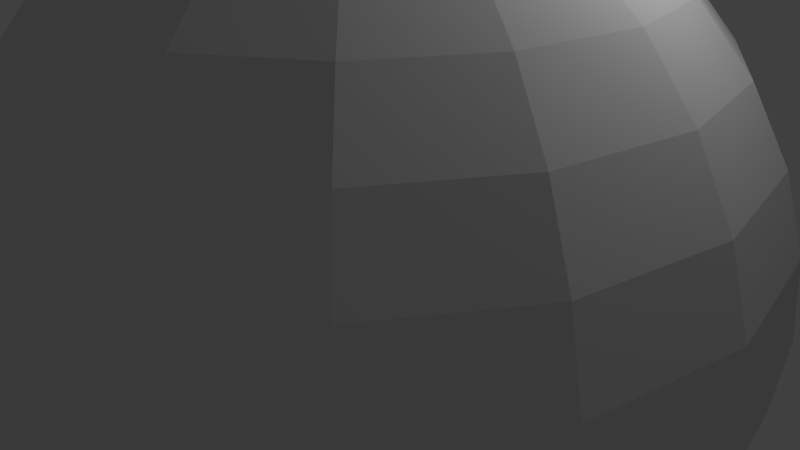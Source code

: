 # Source: sphere.blend  (saved by Blender 2.68.0; exported with 4.5.12 LTS)
import bpy
from mathutils import Matrix  # noqa: F401  (used for matrix-valued properties, if any)

bpy.ops.wm.read_factory_settings(use_empty=True)
scene = bpy.context.scene
scene.name = 'Scene'

# ---- collections
col_collection_1 = bpy.data.collections.new('Collection 1'); scene.collection.children.link(col_collection_1)

# ---- world
world_world = bpy.data.worlds.new('World'); scene.world = world_world
world_world.color = (0.05088, 0.05088, 0.05088)
world_world.use_sun_shadow = False
world_world.sun_shadow_jitter_overblur = 0.0
world_world.cycles.sampling_method = 'MANUAL'
world_world.cycles.sample_map_resolution = 256

# ---- cameras
cam_camera = bpy.data.cameras.new('Camera')
cam_camera.clip_end = 100.0
cam_camera.lens = 35.0
cam_camera.sensor_width = 32.0
cam_camera.sensor_height = 18.0
cam_camera.ortho_scale = 7.314
cam_camera.dof.focus_distance = 0.0
cam_camera.dof.aperture_fstop = 128.0

# ---- lights
light_lamp = bpy.data.lights.new('Lamp', 'POINT')
light_lamp.transmission_factor = 0.0
light_lamp.cutoff_distance = 30.0
light_lamp.energy = 100.0
light_lamp.shadow_buffer_clip_start = 1.001
light_lamp.shadow_soft_size = 0.1
light_lamp.shadow_maximum_resolution = 0.006
light_lamp.use_absolute_resolution = True
light_lamp.cycles.use_multiple_importance_sampling = False

# ---- meshes
me_sphere = bpy.data.meshes.new('Sphere')
me_sphere.from_pydata([(-0.9755, 0.0, 4.904), (-1.913, 0.0, 4.619), (-2.778, 0.0, 4.157), (-3.536, 0.0, 3.536), (-4.157, 0.0, 2.778), (-4.619, 0.0, 1.913), (-4.904, 0.0, 0.9755), (-5.0, 0.0, 3.775e-07), (-4.904, 0.0, -0.9755), (-4.619, 0.0, -1.913), (-4.157, 0.0, -2.778), (-3.536, 0.0, -3.536), (-2.778, 0.0, -4.157), (-1.913, 0.0, -4.619), (-0.9755, 0.0, -4.904), (-0.9012, 0.3733, 4.904), (-1.768, 0.7322, 4.619), (-2.566, 1.063, 4.157), (-3.266, 1.353, 3.536), (-3.841, 1.591, 2.778), (-4.268, 1.768, 1.913), (-4.531, 1.877, 0.9755), (-4.619, 1.913, 5.96e-07), (-4.531, 1.877, -0.9755), (-4.268, 1.768, -1.913), (-3.841, 1.591, -2.778), (-3.266, 1.353, -3.536), (-2.566, 1.063, -4.157), (-1.768, 0.7322, -4.619), (-0.9012, 0.3733, -4.904), (-0.6897, 0.6897, 4.904), (-1.353, 1.353, 4.619), (-1.964, 1.964, 4.157), (-2.5, 2.5, 3.536), (-2.94, 2.94, 2.778), (-3.266, 3.266, 1.913), (-3.468, 3.468, 0.9755), (-3.536, 3.536, 5.96e-07), (-3.468, 3.468, -0.9755), (-3.266, 3.266, -1.913), (-2.94, 2.94, -2.778), (-2.5, 2.5, -3.536), (-1.964, 1.964, -4.157), (-1.353, 1.353, -4.619), (-0.6897, 0.6897, -4.904), (-0.3733, 0.9012, 4.904), (-0.7322, 1.768, 4.619), (-1.063, 2.566, 4.157), (-1.353, 3.266, 3.536), (-1.591, 3.841, 2.778), (-1.768, 4.268, 1.913), (-1.877, 4.531, 0.9755), (-1.913, 4.619, 5.96e-07), (-1.877, 4.531, -0.9755), (-1.768, 4.268, -1.913), (-1.591, 3.841, -2.778), (-1.353, 3.266, -3.536), (-1.063, 2.566, -4.157), (-0.7322, 1.768, -4.619), (-0.3733, 0.9012, -4.904), (1.63e-06, 0.9755, 4.904), (1.676e-06, 1.913, 4.619), (1.728e-06, 2.778, 4.157), (1.611e-06, 3.536, 3.536), (1.65e-06, 4.157, 2.778), (1.679e-06, 4.619, 1.913), (1.885e-06, 4.904, 0.9755), (1.649e-06, 5.0, 5.96e-07), (1.61e-06, 4.904, -0.9755), (1.769e-06, 4.619, -1.913), (1.65e-06, 4.157, -2.778), (1.611e-06, 3.536, -3.536), (1.82e-06, 2.778, -4.157), (1.747e-06, 1.913, -4.619), (1.644e-06, 0.9755, -4.904), (0.3733, 0.9012, 4.904), (0.7322, 1.768, 4.619), (1.063, 2.566, 4.157), (1.353, 3.266, 3.536), (1.591, 3.841, 2.778), (1.768, 4.268, 1.913), (1.877, 4.531, 0.9755), (1.913, 4.619, 5.96e-07), (1.877, 4.531, -0.9755), (1.768, 4.268, -1.913), (1.591, 3.841, -2.778), (1.353, 3.266, -3.536), (1.063, 2.566, -4.157), (0.7322, 1.768, -4.619), (0.3733, 0.9012, -4.904), (0.6898, 0.6897, 4.904), (1.353, 1.353, 4.619), (1.964, 1.964, 4.157), (2.5, 2.5, 3.536), (2.94, 2.94, 2.778), (3.266, 3.266, 1.913), (3.468, 3.468, 0.9755), (3.536, 3.536, 5.96e-07), (3.468, 3.468, -0.9755), (3.266, 3.266, -1.913), (2.94, 2.94, -2.778), (2.5, 2.5, -3.536), (1.964, 1.964, -4.157), (1.353, 1.353, -4.619), (0.6898, 0.6897, -4.904), (0.9012, 0.3733, 4.904), (1.768, 0.7322, 4.619), (2.566, 1.063, 4.157), (3.266, 1.353, 3.536), (3.841, 1.591, 2.778), (4.268, 1.768, 1.913), (4.531, 1.877, 0.9755), (4.619, 1.913, 5.96e-07), (4.531, 1.877, -0.9755), (4.268, 1.768, -1.913), (3.841, 1.591, -2.778), (3.266, 1.353, -3.536), (2.566, 1.063, -4.157), (1.768, 0.7322, -4.619), (0.9012, 0.3733, -4.904), (0.9755, -6.888e-09, 4.904), (1.913, -1.575e-09, 4.619), (2.778, -1.908e-07, 4.157), (3.536, -2.571e-07, 3.536), (4.157, -3.201e-07, 2.778), (4.619, -3.486e-07, 1.913), (4.904, -4.409e-07, 0.9755), (5.0, -4.319e-08, 5.96e-07), (4.904, -1.42e-07, -0.9755), (4.619, -4.964e-08, -1.913), (4.157, -3.201e-07, -2.778), (3.536, -2.571e-07, -3.536), (2.778, -2.832e-07, -4.157), (1.913, -2.553e-07, -4.619), (0.9755, 7.788e-09, -4.904), (0.9012, -0.3733, 4.904), (1.768, -0.7322, 4.619), (2.566, -1.063, 4.157), (3.266, -1.353, 3.536), (3.841, -1.591, 2.778), (4.268, -1.768, 1.913), (4.531, -1.877, 0.9755), (4.619, -1.913, 5.96e-07), (4.531, -1.877, -0.9755), (4.268, -1.768, -1.913), (3.841, -1.591, -2.778), (3.266, -1.353, -3.536), (2.566, -1.063, -4.157), (1.768, -0.7322, -4.619), (0.9012, -0.3733, -4.904), (0.6898, -0.6897, 4.904), (1.353, -1.353, 4.619), (1.964, -1.964, 4.157), (2.5, -2.5, 3.536), (2.94, -2.94, 2.778), (3.266, -3.266, 1.913), (3.468, -3.468, 0.9755), (3.536, -3.536, 5.96e-07), (3.468, -3.468, -0.9755), (3.266, -3.266, -1.913), (2.94, -2.94, -2.778), (2.5, -2.5, -3.536), (1.964, -1.964, -4.157), (1.353, -1.353, -4.619), (0.6898, -0.6897, -4.904), (0.3733, -0.9012, 4.904), (0.7322, -1.768, 4.619), (1.063, -2.566, 4.157), (1.353, -3.266, 3.536), (1.591, -3.841, 2.778), (1.768, -4.268, 1.913), (1.877, -4.531, 0.9755), (1.913, -4.619, 5.96e-07), (1.877, -4.531, -0.9755), (1.768, -4.268, -1.913), (1.591, -3.841, -2.778), (1.353, -3.266, -3.536), (1.063, -2.566, -4.157), (0.7322, -1.768, -4.619), (0.3733, -0.9012, -4.904), (1.645e-06, -0.9755, 4.904), (1.616e-06, -1.913, 4.619), (1.346e-06, -2.778, 4.157), (1.05e-06, -3.536, 3.536), (1.148e-06, -4.157, 2.778), (1.233e-06, -4.619, 1.913), (1.165e-06, -4.904, 0.9755), (1.586e-06, -5.0, 5.96e-07), (1.578e-06, -4.904, -0.9755), (1.281e-06, -4.619, -1.913), (1.148e-06, -4.157, -2.778), (1.05e-06, -3.536, -3.536), (1.299e-06, -2.778, -4.157), (1.293e-06, -1.913, -4.619), (1.562e-06, -0.9755, -4.904), (-0.3733, -0.9012, 4.904), (-0.7322, -1.768, 4.619), (-1.063, -2.566, 4.157), (-1.353, -3.266, 3.536), (-1.591, -3.841, 2.778), (-1.768, -4.268, 1.913), (-1.877, -4.531, 0.9755), (-1.913, -4.619, 5.96e-07), (-1.877, -4.531, -0.9755), (-1.768, -4.268, -1.913), (-1.591, -3.841, -2.778), (-1.353, -3.266, -3.536), (-1.063, -2.566, -4.157), (-0.7322, -1.768, -4.619), (-0.3733, -0.9012, -4.904), (4.772e-07, -1.152e-06, 5.0), (-0.6897, -0.6897, 4.904), (-1.353, -1.353, 4.619), (-1.964, -1.964, 4.157), (-2.5, -2.5, 3.536), (-2.94, -2.94, 2.778), (-3.266, -3.266, 1.913), (-3.468, -3.468, 0.9755), (-3.536, -3.536, 5.96e-07), (-3.468, -3.468, -0.9755), (-3.266, -3.266, -1.913), (-2.94, -2.94, -2.778), (-2.5, -2.5, -3.536), (-1.964, -1.964, -4.157), (-1.353, -1.353, -4.619), (-0.6897, -0.6897, -4.904), (1.629e-06, 0.0, -5.0), (-0.9012, -0.3733, 4.904), (-1.768, -0.7322, 4.619), (-2.566, -1.063, 4.157), (-3.266, -1.353, 3.536), (-3.841, -1.591, 2.778), (-4.268, -1.768, 1.913), (-4.531, -1.877, 0.9755), (-4.619, -1.913, 5.96e-07), (-4.531, -1.877, -0.9755), (-4.268, -1.768, -1.913), (-3.841, -1.591, -2.778), (-3.266, -1.353, -3.536), (-2.566, -1.063, -4.157), (-1.768, -0.7322, -4.619), (-0.9012, -0.3733, -4.904)], [], [(14, 13, 28, 29), (9, 8, 23, 24), (4, 3, 18, 19), (10, 9, 24, 25), (5, 4, 19, 20), (11, 10, 25, 26), (6, 5, 20, 21), (1, 0, 15, 16), (12, 11, 26, 27), (7, 6, 21, 22), (2, 1, 16, 17), (13, 12, 27, 28), (8, 7, 22, 23), (3, 2, 17, 18), (29, 28, 43, 44), (24, 23, 38, 39), (19, 18, 33, 34), (25, 24, 39, 40), (20, 19, 34, 35), (26, 25, 40, 41), (21, 20, 35, 36), (16, 15, 30, 31), (27, 26, 41, 42), (22, 21, 36, 37), (17, 16, 31, 32), (28, 27, 42, 43), (23, 22, 37, 38), (18, 17, 32, 33), (32, 31, 46, 47), (43, 42, 57, 58), (38, 37, 52, 53), (33, 32, 47, 48), (44, 43, 58, 59), (39, 38, 53, 54), (34, 33, 48, 49), (40, 39, 54, 55), (35, 34, 49, 50), (41, 40, 55, 56), (36, 35, 50, 51), (31, 30, 45, 46), (42, 41, 56, 57), (37, 36, 51, 52), (51, 50, 65, 66), (46, 45, 60, 61), (57, 56, 71, 72), (52, 51, 66, 67), (47, 46, 61, 62), (58, 57, 72, 73), (53, 52, 67, 68), (48, 47, 62, 63), (59, 58, 73, 74), (54, 53, 68, 69), (49, 48, 63, 64), (55, 54, 69, 70), (50, 49, 64, 65), (56, 55, 70, 71), (70, 69, 84, 85), (65, 64, 79, 80), (71, 70, 85, 86), (66, 65, 80, 81), (61, 60, 75, 76), (72, 71, 86, 87), (67, 66, 81, 82), (62, 61, 76, 77), (73, 72, 87, 88), (68, 67, 82, 83), (63, 62, 77, 78), (74, 73, 88, 89), (69, 68, 83, 84), (64, 63, 78, 79), (89, 88, 103, 104), (84, 83, 98, 99), (79, 78, 93, 94), (85, 84, 99, 100), (80, 79, 94, 95), (86, 85, 100, 101), (81, 80, 95, 96), (76, 75, 90, 91), (87, 86, 101, 102), (82, 81, 96, 97), (77, 76, 91, 92), (88, 87, 102, 103), (83, 82, 97, 98), (78, 77, 92, 93), (92, 91, 106, 107), (103, 102, 117, 118), (98, 97, 112, 113), (93, 92, 107, 108), (104, 103, 118, 119), (99, 98, 113, 114), (94, 93, 108, 109), (100, 99, 114, 115), (95, 94, 109, 110), (101, 100, 115, 116), (96, 95, 110, 111), (91, 90, 105, 106), (102, 101, 116, 117), (97, 96, 111, 112), (111, 110, 125, 126), (106, 105, 120, 121), (117, 116, 131, 132), (112, 111, 126, 127), (107, 106, 121, 122), (118, 117, 132, 133), (113, 112, 127, 128), (108, 107, 122, 123), (119, 118, 133, 134), (114, 113, 128, 129), (109, 108, 123, 124), (115, 114, 129, 130), (110, 109, 124, 125), (116, 115, 130, 131), (130, 129, 144, 145), (125, 124, 139, 140), (131, 130, 145, 146), (126, 125, 140, 141), (121, 120, 135, 136), (132, 131, 146, 147), (127, 126, 141, 142), (122, 121, 136, 137), (133, 132, 147, 148), (128, 127, 142, 143), (123, 122, 137, 138), (134, 133, 148, 149), (129, 128, 143, 144), (124, 123, 138, 139), (149, 148, 163, 164), (144, 143, 158, 159), (139, 138, 153, 154), (145, 144, 159, 160), (140, 139, 154, 155), (146, 145, 160, 161), (141, 140, 155, 156), (136, 135, 150, 151), (147, 146, 161, 162), (142, 141, 156, 157), (137, 136, 151, 152), (148, 147, 162, 163), (143, 142, 157, 158), (138, 137, 152, 153), (163, 162, 177, 178), (158, 157, 172, 173), (153, 152, 167, 168), (164, 163, 178, 179), (159, 158, 173, 174), (154, 153, 168, 169), (160, 159, 174, 175), (155, 154, 169, 170), (161, 160, 175, 176), (156, 155, 170, 171), (151, 150, 165, 166), (162, 161, 176, 177), (157, 156, 171, 172), (152, 151, 166, 167), (166, 165, 180, 181), (177, 176, 191, 192), (172, 171, 186, 187), (167, 166, 181, 182), (178, 177, 192, 193), (173, 172, 187, 188), (168, 167, 182, 183), (179, 178, 193, 194), (174, 173, 188, 189), (169, 168, 183, 184), (175, 174, 189, 190), (170, 169, 184, 185), (176, 175, 190, 191), (171, 170, 185, 186), (185, 184, 199, 200), (191, 190, 205, 206), (186, 185, 200, 201), (181, 180, 195, 196), (192, 191, 206, 207), (187, 186, 201, 202), (182, 181, 196, 197), (193, 192, 207, 208), (188, 187, 202, 203), (183, 182, 197, 198), (194, 193, 208, 209), (189, 188, 203, 204), (184, 183, 198, 199), (190, 189, 204, 205), (204, 203, 219, 220), (199, 198, 214, 215), (205, 204, 220, 221), (200, 199, 215, 216), (206, 205, 221, 222), (201, 200, 216, 217), (196, 195, 211, 212), (207, 206, 222, 223), (202, 201, 217, 218), (197, 196, 212, 213), (208, 207, 223, 224), (203, 202, 218, 219), (198, 197, 213, 214), (209, 208, 224, 225), (224, 223, 239, 240), (219, 218, 234, 235), (214, 213, 229, 230), (225, 224, 240, 241), (220, 219, 235, 236), (215, 214, 230, 231), (221, 220, 236, 237), (216, 215, 231, 232), (222, 221, 237, 238), (217, 216, 232, 233), (212, 211, 227, 228), (223, 222, 238, 239), (218, 217, 233, 234), (213, 212, 228, 229), (226, 14, 29), (0, 210, 15), (226, 29, 44), (15, 210, 30), (226, 44, 59), (30, 210, 45), (226, 59, 74), (45, 210, 60), (60, 210, 75), (226, 74, 89), (226, 89, 104), (75, 210, 90), (226, 104, 119), (90, 210, 105), (226, 119, 134), (105, 210, 120), (120, 210, 135), (226, 134, 149), (226, 149, 164), (135, 210, 150), (226, 164, 179), (150, 210, 165), (226, 179, 194), (165, 210, 180), (180, 210, 195), (226, 194, 209), (226, 209, 225), (195, 210, 211), (226, 225, 241), (211, 210, 227), (228, 227, 0, 1), (239, 238, 11, 12), (234, 233, 6, 7), (229, 228, 1, 2), (240, 239, 12, 13), (235, 234, 7, 8), (230, 229, 2, 3), (241, 240, 13, 14), (236, 235, 8, 9), (231, 230, 3, 4), (226, 241, 14), (237, 236, 9, 10), (232, 231, 4, 5), (227, 210, 0), (238, 237, 10, 11), (233, 232, 5, 6)])
me_sphere.use_remesh_preserve_volume = False
me_sphere.use_remesh_preserve_attributes = False
me_sphere.use_mirror_vertex_groups = False
me_sphere.update()

# ---- objects
ob_sphere = bpy.data.objects.new('Sphere', me_sphere)
ob_lamp = bpy.data.objects.new('Lamp', light_lamp)
ob_camera = bpy.data.objects.new('Camera', cam_camera)

# ---- transforms, parenting, visibility, modifiers, constraints
ob_sphere.location = (0.0, 0.0, 0.0)
ob_sphere.lineart.crease_threshold = 0.0
ob_lamp.location = (4.076, 1.005, 5.904)
ob_lamp.rotation_euler = (0.6503, 0.05522, 1.866)
ob_lamp.lock_rotations_4d = False
ob_lamp.empty_display_type = 'ARROWS'
ob_lamp.color = (0.0, 0.0, 0.0, 0.0)
ob_lamp.lineart.crease_threshold = 0.0
ob_camera.location = (7.481, -6.508, 5.344)
ob_camera.rotation_euler = (1.109, 0.01082, 0.8149)
ob_camera.lock_rotations_4d = False
ob_camera.empty_display_type = 'ARROWS'
ob_camera.color = (0.0, 0.0, 0.0, 0.0)
ob_camera.display_type = 'WIRE'
ob_camera.lineart.crease_threshold = 0.0

# ---- collection membership
col_collection_1.objects.link(ob_sphere)
col_collection_1.objects.link(ob_lamp)
col_collection_1.objects.link(ob_camera)

# ---- scene / render settings (as saved in the file)
scene.camera = ob_camera
scene.frame_start = 1; scene.frame_end = 250; scene.frame_set(1)
scene.render.engine = 'BLENDER_EEVEE_NEXT'
scene.render.image_settings.color_mode = 'RGB'
scene.render.image_settings.compression = 90
scene.render.resolution_percentage = 50
scene.render.dither_intensity = 0.0
scene.cycles.use_denoising = False
scene.cycles.samples = 10
scene.cycles.sampling_pattern = 'TABULATED_SOBOL'
scene.cycles.light_sampling_threshold = 0.0
scene.cycles.use_adaptive_sampling = False
scene.cycles.use_light_tree = False
scene.cycles.blur_glossy = 0.0
scene.cycles.volume_bounces = 1
scene.cycles.pixel_filter_type = 'GAUSSIAN'
scene.cycles.sample_clamp_indirect = 0.0
scene.view_settings.view_transform = 'Standard'
bpy.context.view_layer.update()
